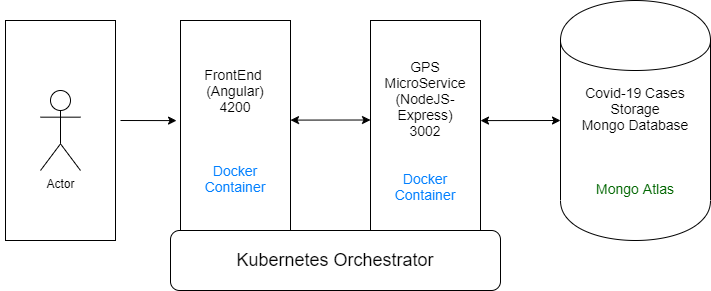

The diagram above was exported from draw.io. Its source (the exported page's mxGraphModel, read from the mxfile embedded in the PNG):
<mxGraphModel dx="1420" dy="785" grid="1" gridSize="10" guides="1" tooltips="1" connect="1" arrows="1" fold="1" page="1" pageScale="1" pageWidth="827" pageHeight="1169" math="0" shadow="0">
  <root>
    <mxCell id="0" />
    <mxCell id="1" parent="0" />
    <mxCell id="eVnG7Lk0jgqpBt1Koe3X-2" value="&lt;font style=&quot;font-size: 14px&quot;&gt;GPS MicroService&lt;br&gt;(NodeJS-Express)&lt;br&gt;3002&lt;br&gt;&lt;br&gt;&lt;br&gt;&lt;font color=&quot;#007fff&quot;&gt;Docker Container&lt;/font&gt;&lt;/font&gt;" style="rounded=0;whiteSpace=wrap;html=1;" vertex="1" parent="1">
      <mxGeometry x="420" y="280" width="110" height="220" as="geometry" />
    </mxCell>
    <mxCell id="eVnG7Lk0jgqpBt1Koe3X-3" value="&lt;font style=&quot;font-size: 14px&quot;&gt;FrontEnd&amp;nbsp;&lt;br&gt;(Angular)&lt;br&gt;4200&lt;br&gt;&lt;br&gt;&lt;br&gt;&lt;br&gt;&lt;font color=&quot;#007fff&quot;&gt;Docker Container&lt;/font&gt;&lt;br&gt;&lt;/font&gt;" style="rounded=0;whiteSpace=wrap;html=1;" vertex="1" parent="1">
      <mxGeometry x="230" y="280" width="110" height="220" as="geometry" />
    </mxCell>
    <mxCell id="eVnG7Lk0jgqpBt1Koe3X-7" value="" style="group" vertex="1" connectable="0" parent="1">
      <mxGeometry x="50" y="290" width="110" height="220" as="geometry" />
    </mxCell>
    <mxCell id="eVnG7Lk0jgqpBt1Koe3X-6" value="" style="rounded=0;whiteSpace=wrap;html=1;" vertex="1" parent="eVnG7Lk0jgqpBt1Koe3X-7">
      <mxGeometry x="5" y="-10" width="110" height="220" as="geometry" />
    </mxCell>
    <mxCell id="eVnG7Lk0jgqpBt1Koe3X-5" value="Actor" style="shape=umlActor;verticalLabelPosition=bottom;labelBackgroundColor=#ffffff;verticalAlign=top;html=1;outlineConnect=0;" vertex="1" parent="eVnG7Lk0jgqpBt1Koe3X-7">
      <mxGeometry x="40" y="60" width="40" height="80" as="geometry" />
    </mxCell>
    <mxCell id="eVnG7Lk0jgqpBt1Koe3X-8" value="&lt;font style=&quot;font-size: 14px&quot;&gt;Covid-19 Cases Storage&lt;br&gt;Mongo Database&lt;br&gt;&lt;br&gt;&lt;br&gt;&lt;br&gt;&lt;font color=&quot;#006600&quot;&gt;Mongo Atlas&lt;/font&gt;&lt;br&gt;&lt;/font&gt;" style="shape=cylinder;whiteSpace=wrap;html=1;boundedLbl=1;backgroundOutline=1;" vertex="1" parent="1">
      <mxGeometry x="610" y="260" width="150" height="240" as="geometry" />
    </mxCell>
    <mxCell id="eVnG7Lk0jgqpBt1Koe3X-9" value="" style="endArrow=classic;startArrow=classic;html=1;entryX=0;entryY=0.5;entryDx=0;entryDy=0;exitX=1;exitY=0.455;exitDx=0;exitDy=0;exitPerimeter=0;" edge="1" parent="1" source="eVnG7Lk0jgqpBt1Koe3X-2" target="eVnG7Lk0jgqpBt1Koe3X-8">
      <mxGeometry width="50" height="50" relative="1" as="geometry">
        <mxPoint x="530" y="390" as="sourcePoint" />
        <mxPoint x="605" y="388" as="targetPoint" />
      </mxGeometry>
    </mxCell>
    <mxCell id="eVnG7Lk0jgqpBt1Koe3X-10" value="" style="endArrow=classic;startArrow=classic;html=1;entryX=0;entryY=0.5;entryDx=0;entryDy=0;exitX=1;exitY=0.455;exitDx=0;exitDy=0;exitPerimeter=0;" edge="1" parent="1">
      <mxGeometry width="50" height="50" relative="1" as="geometry">
        <mxPoint x="340" y="379.5999999999999" as="sourcePoint" />
        <mxPoint x="420" y="379.5" as="targetPoint" />
      </mxGeometry>
    </mxCell>
    <mxCell id="eVnG7Lk0jgqpBt1Koe3X-11" value="" style="endArrow=classic;html=1;entryX=-0.036;entryY=0.455;entryDx=0;entryDy=0;entryPerimeter=0;" edge="1" parent="1" target="eVnG7Lk0jgqpBt1Koe3X-3">
      <mxGeometry width="50" height="50" relative="1" as="geometry">
        <mxPoint x="170" y="380" as="sourcePoint" />
        <mxPoint x="220" y="330" as="targetPoint" />
      </mxGeometry>
    </mxCell>
    <mxCell id="eVnG7Lk0jgqpBt1Koe3X-12" value="&lt;font style=&quot;font-size: 18px&quot;&gt;Kubernetes Orchestrator&lt;/font&gt;" style="rounded=1;whiteSpace=wrap;html=1;" vertex="1" parent="1">
      <mxGeometry x="220" y="490" width="330" height="60" as="geometry" />
    </mxCell>
  </root>
</mxGraphModel>